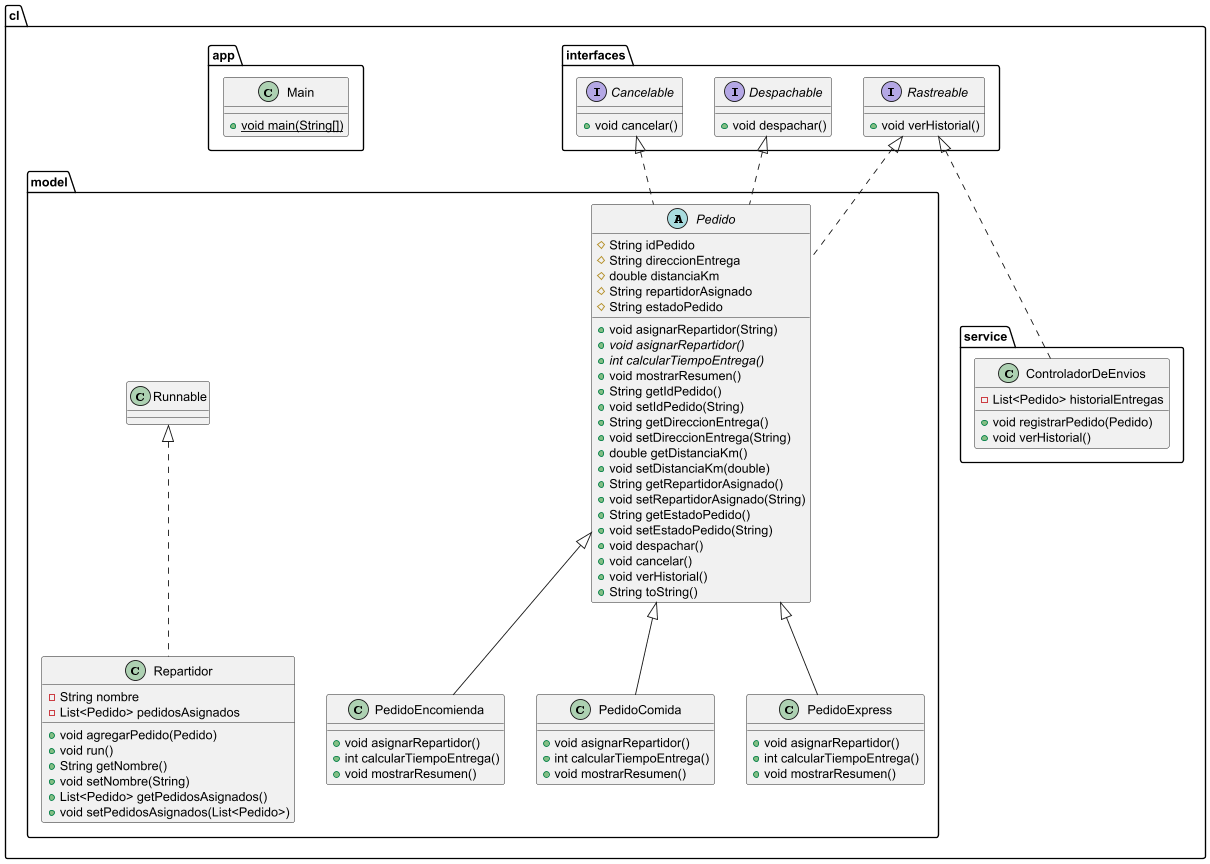

The diagram above was rendered by PlantUML. Its source (embedded in the PNG):
@startuml
interface cl.interfaces.Despachable {
+ void despachar()
}

class cl.model.PedidoEncomienda {
+ void asignarRepartidor()
+ int calcularTiempoEntrega()
+ void mostrarResumen()
}

class cl.app.Main {
+ {static} void main(String[])
}

interface cl.interfaces.Rastreable {
+ void verHistorial()
}

class cl.service.ControladorDeEnvios {
- List<Pedido> historialEntregas
+ void registrarPedido(Pedido)
+ void verHistorial()
}


class cl.model.Repartidor {
- String nombre
- List<Pedido> pedidosAsignados
+ void agregarPedido(Pedido)
+ void run()
+ String getNombre()
+ void setNombre(String)
+ List<Pedido> getPedidosAsignados()
+ void setPedidosAsignados(List<Pedido>)
}


class cl.model.PedidoComida {
+ void asignarRepartidor()
+ int calcularTiempoEntrega()
+ void mostrarResumen()
}

class cl.model.PedidoExpress {
+ void asignarRepartidor()
+ int calcularTiempoEntrega()
+ void mostrarResumen()
}

abstract class cl.model.Pedido {
# String idPedido
# String direccionEntrega
# double distanciaKm
# String repartidorAsignado
# String estadoPedido
+ void asignarRepartidor(String)
+ {abstract}void asignarRepartidor()
+ {abstract}int calcularTiempoEntrega()
+ void mostrarResumen()
+ String getIdPedido()
+ void setIdPedido(String)
+ String getDireccionEntrega()
+ void setDireccionEntrega(String)
+ double getDistanciaKm()
+ void setDistanciaKm(double)
+ String getRepartidorAsignado()
+ void setRepartidorAsignado(String)
+ String getEstadoPedido()
+ void setEstadoPedido(String)
+ void despachar()
+ void cancelar()
+ void verHistorial()
+ String toString()
}


interface cl.interfaces.Cancelable {
+ void cancelar()
}



cl.model.Pedido <|-- cl.model.PedidoEncomienda
cl.interfaces.Rastreable <|.. cl.service.ControladorDeEnvios
cl.model.Runnable <|.. cl.model.Repartidor
cl.model.Pedido <|-- cl.model.PedidoComida
cl.model.Pedido <|-- cl.model.PedidoExpress
cl.interfaces.Cancelable <|.. cl.model.Pedido
cl.interfaces.Despachable <|.. cl.model.Pedido
cl.interfaces.Rastreable <|.. cl.model.Pedido
@enduml